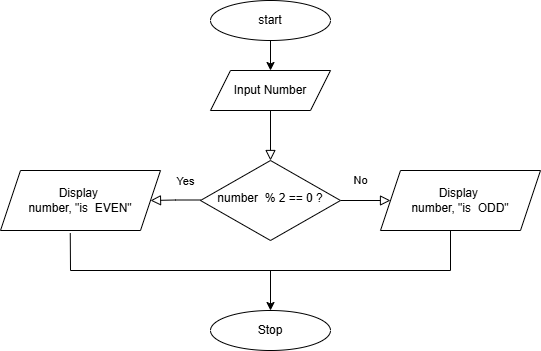

The diagram above was exported from draw.io. Its source (the exported page's mxGraphModel, read from the mxfile embedded in the PNG):
<mxGraphModel dx="1869" dy="562" grid="1" gridSize="10" guides="1" tooltips="1" connect="1" arrows="1" fold="1" page="1" pageScale="1" pageWidth="827" pageHeight="1169" math="0" shadow="0">
  <root>
    <mxCell id="WIyWlLk6GJQsqaUBKTNV-0" />
    <mxCell id="WIyWlLk6GJQsqaUBKTNV-1" parent="WIyWlLk6GJQsqaUBKTNV-0" />
    <mxCell id="WIyWlLk6GJQsqaUBKTNV-2" edge="1" parent="WIyWlLk6GJQsqaUBKTNV-1" style="rounded=0;html=1;jettySize=auto;orthogonalLoop=1;fontSize=11;endArrow=block;endFill=0;endSize=8;strokeWidth=1;shadow=0;labelBackgroundColor=none;edgeStyle=orthogonalEdgeStyle;" target="WIyWlLk6GJQsqaUBKTNV-6" value="">
      <mxGeometry relative="1" as="geometry">
        <mxPoint x="220" y="120" as="sourcePoint" />
      </mxGeometry>
    </mxCell>
    <mxCell id="WIyWlLk6GJQsqaUBKTNV-5" edge="1" parent="WIyWlLk6GJQsqaUBKTNV-1" source="WIyWlLk6GJQsqaUBKTNV-6" style="edgeStyle=orthogonalEdgeStyle;rounded=0;html=1;jettySize=auto;orthogonalLoop=1;fontSize=11;endArrow=block;endFill=0;endSize=8;strokeWidth=1;shadow=0;labelBackgroundColor=none;entryX=0;entryY=0.5;entryDx=0;entryDy=0;" target="9jhb6Y6maqSi1X3pEQg1-5" value="No">
      <mxGeometry relative="1" x="-0.2" y="20" as="geometry">
        <mxPoint as="offset" />
        <mxPoint x="320" y="210" as="targetPoint" />
      </mxGeometry>
    </mxCell>
    <mxCell id="WIyWlLk6GJQsqaUBKTNV-6" parent="WIyWlLk6GJQsqaUBKTNV-1" style="rhombus;whiteSpace=wrap;html=1;shadow=0;fontFamily=Helvetica;fontSize=12;align=center;strokeWidth=1;spacing=6;spacingTop=-4;" value="&lt;div&gt;number&amp;nbsp; % 2 == 0&amp;nbsp;&lt;span style=&quot;background-color: transparent; color: light-dark(rgb(0, 0, 0), rgb(255, 255, 255));&quot;&gt;?&lt;/span&gt;&lt;/div&gt;" vertex="1">
      <mxGeometry height="80" width="140" x="150" y="170" as="geometry" />
    </mxCell>
    <mxCell id="9jhb6Y6maqSi1X3pEQg1-2" edge="1" parent="WIyWlLk6GJQsqaUBKTNV-1" source="9jhb6Y6maqSi1X3pEQg1-0" style="edgeStyle=orthogonalEdgeStyle;rounded=0;orthogonalLoop=1;jettySize=auto;html=1;" value="">
      <mxGeometry relative="1" as="geometry">
        <mxPoint x="220" y="80" as="targetPoint" />
      </mxGeometry>
    </mxCell>
    <mxCell id="9jhb6Y6maqSi1X3pEQg1-0" parent="WIyWlLk6GJQsqaUBKTNV-1" style="ellipse;whiteSpace=wrap;html=1;" value="start" vertex="1">
      <mxGeometry height="40" width="120" x="160" y="10" as="geometry" />
    </mxCell>
    <mxCell id="9jhb6Y6maqSi1X3pEQg1-1" parent="WIyWlLk6GJQsqaUBKTNV-1" style="ellipse;whiteSpace=wrap;html=1;" value="Stop" vertex="1">
      <mxGeometry height="40" width="120" x="160" y="320" as="geometry" />
    </mxCell>
    <mxCell id="9jhb6Y6maqSi1X3pEQg1-3" parent="WIyWlLk6GJQsqaUBKTNV-1" style="shape=parallelogram;perimeter=parallelogramPerimeter;whiteSpace=wrap;html=1;fixedSize=1;" value="Input Number" vertex="1">
      <mxGeometry height="40" width="120" x="160" y="80" as="geometry" />
    </mxCell>
    <mxCell id="9jhb6Y6maqSi1X3pEQg1-5" parent="WIyWlLk6GJQsqaUBKTNV-1" style="shape=parallelogram;perimeter=parallelogramPerimeter;whiteSpace=wrap;html=1;fixedSize=1;" value="Display&amp;nbsp;&lt;div&gt;number, &quot;is&amp;nbsp; ODD&quot;&lt;/div&gt;" vertex="1">
      <mxGeometry height="60" width="160" x="330" y="180" as="geometry" />
    </mxCell>
    <mxCell id="9jhb6Y6maqSi1X3pEQg1-6" parent="WIyWlLk6GJQsqaUBKTNV-1" style="shape=parallelogram;perimeter=parallelogramPerimeter;whiteSpace=wrap;html=1;fixedSize=1;" value="Display&amp;nbsp;&lt;div&gt;number, &quot;is&amp;nbsp; EVEN&quot;&lt;/div&gt;" vertex="1">
      <mxGeometry height="60" width="160" x="-50" y="180" as="geometry" />
    </mxCell>
    <mxCell id="9jhb6Y6maqSi1X3pEQg1-7" edge="1" parent="WIyWlLk6GJQsqaUBKTNV-1" style="rounded=0;html=1;jettySize=auto;orthogonalLoop=1;fontSize=11;endArrow=block;endFill=0;endSize=8;strokeWidth=1;shadow=0;labelBackgroundColor=none;edgeStyle=orthogonalEdgeStyle;entryX=1;entryY=0.5;entryDx=0;entryDy=0;" target="9jhb6Y6maqSi1X3pEQg1-6" value="Yes">
      <mxGeometry relative="1" x="-0.2079" y="-19" as="geometry">
        <mxPoint x="24" y="-19" as="offset" />
        <mxPoint x="150" y="209.5" as="sourcePoint" />
        <mxPoint x="110" y="210" as="targetPoint" />
      </mxGeometry>
    </mxCell>
    <mxCell id="9jhb6Y6maqSi1X3pEQg1-12" edge="1" parent="WIyWlLk6GJQsqaUBKTNV-1" source="9jhb6Y6maqSi1X3pEQg1-6" style="endArrow=none;html=1;rounded=0;exitX=0.436;exitY=1.043;exitDx=0;exitDy=0;exitPerimeter=0;" value="">
      <mxGeometry height="50" relative="1" width="50" as="geometry">
        <Array as="points">
          <mxPoint x="20" y="280" />
          <mxPoint x="400" y="280" />
        </Array>
        <mxPoint x="20" y="280" as="sourcePoint" />
        <mxPoint x="400" y="240" as="targetPoint" />
      </mxGeometry>
    </mxCell>
    <mxCell id="9jhb6Y6maqSi1X3pEQg1-13" edge="1" parent="WIyWlLk6GJQsqaUBKTNV-1" style="endArrow=classic;html=1;rounded=0;" target="9jhb6Y6maqSi1X3pEQg1-1" value="">
      <mxGeometry height="50" relative="1" width="50" as="geometry">
        <mxPoint x="220" y="280" as="sourcePoint" />
        <mxPoint x="510" y="370" as="targetPoint" />
      </mxGeometry>
    </mxCell>
  </root>
</mxGraphModel>